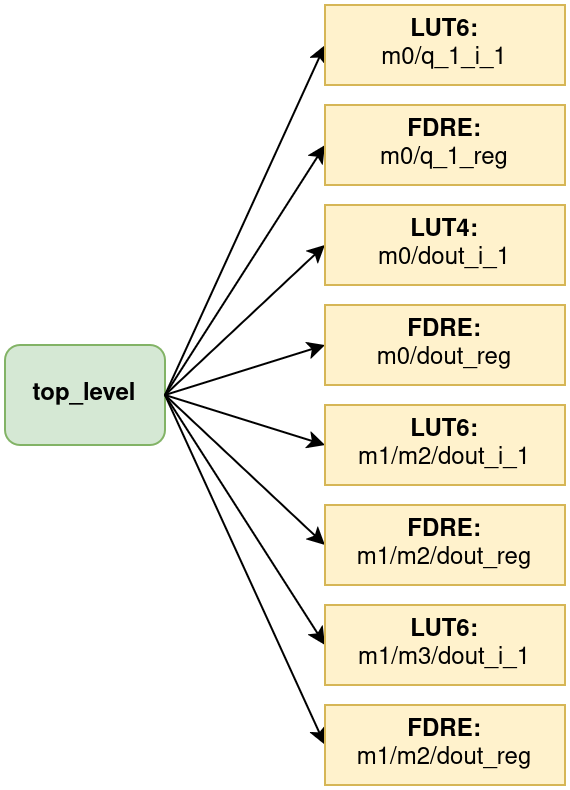

The diagram above was exported from draw.io. Its source (the exported page's mxGraphModel, read from the mxfile embedded in the PNG):
<mxGraphModel dx="815" dy="457" grid="1" gridSize="10" guides="1" tooltips="1" connect="1" arrows="1" fold="1" page="1" pageScale="1" pageWidth="850" pageHeight="1100" math="0" shadow="0">
  <root>
    <mxCell id="0" />
    <mxCell id="1" parent="0" />
    <mxCell id="2" value="&lt;b&gt;top_level&lt;/b&gt;" style="rounded=1;whiteSpace=wrap;html=1;fillColor=#d5e8d4;strokeColor=#82b366;" vertex="1" parent="1">
      <mxGeometry x="660" y="650" width="80" height="50" as="geometry" />
    </mxCell>
    <mxCell id="3" value="" style="endArrow=classic;html=1;rounded=0;exitX=1;exitY=0.5;exitDx=0;exitDy=0;entryX=0;entryY=0.5;entryDx=0;entryDy=0;" edge="1" source="2" target="12" parent="1">
      <mxGeometry width="50" height="50" relative="1" as="geometry">
        <mxPoint x="780" y="575" as="sourcePoint" />
        <mxPoint x="900" y="580" as="targetPoint" />
      </mxGeometry>
    </mxCell>
    <mxCell id="4" value="" style="endArrow=classic;html=1;rounded=0;exitX=1;exitY=0.5;exitDx=0;exitDy=0;entryX=0;entryY=0.5;entryDx=0;entryDy=0;" edge="1" source="2" target="13" parent="1">
      <mxGeometry width="50" height="50" relative="1" as="geometry">
        <mxPoint x="780" y="575" as="sourcePoint" />
        <mxPoint x="870" y="540" as="targetPoint" />
      </mxGeometry>
    </mxCell>
    <mxCell id="5" value="" style="endArrow=classic;html=1;rounded=0;exitX=1;exitY=0.5;exitDx=0;exitDy=0;entryX=0;entryY=0.5;entryDx=0;entryDy=0;" edge="1" source="2" target="14" parent="1">
      <mxGeometry width="50" height="50" relative="1" as="geometry">
        <mxPoint x="780" y="825" as="sourcePoint" />
        <mxPoint x="900" y="830" as="targetPoint" />
      </mxGeometry>
    </mxCell>
    <mxCell id="6" value="" style="endArrow=classic;html=1;rounded=0;exitX=1;exitY=0.5;exitDx=0;exitDy=0;entryX=0;entryY=0.5;entryDx=0;entryDy=0;" edge="1" source="2" target="15" parent="1">
      <mxGeometry width="50" height="50" relative="1" as="geometry">
        <mxPoint x="780" y="825" as="sourcePoint" />
        <mxPoint x="870" y="790" as="targetPoint" />
      </mxGeometry>
    </mxCell>
    <mxCell id="7" value="" style="endArrow=classic;html=1;rounded=0;exitX=1;exitY=0.5;exitDx=0;exitDy=0;entryX=0;entryY=0.5;entryDx=0;entryDy=0;" edge="1" source="2" target="16" parent="1">
      <mxGeometry width="50" height="50" relative="1" as="geometry">
        <mxPoint x="780" y="725" as="sourcePoint" />
        <mxPoint x="900" y="750" as="targetPoint" />
      </mxGeometry>
    </mxCell>
    <mxCell id="8" value="" style="endArrow=classic;html=1;rounded=0;exitX=1;exitY=0.5;exitDx=0;exitDy=0;entryX=0;entryY=0.5;entryDx=0;entryDy=0;" edge="1" source="2" target="17" parent="1">
      <mxGeometry width="50" height="50" relative="1" as="geometry">
        <mxPoint x="780" y="725" as="sourcePoint" />
        <mxPoint x="870" y="710" as="targetPoint" />
      </mxGeometry>
    </mxCell>
    <mxCell id="9" value="" style="endArrow=classic;html=1;rounded=0;exitX=1;exitY=0.5;exitDx=0;exitDy=0;entryX=0;entryY=0.5;entryDx=0;entryDy=0;" edge="1" source="2" target="18" parent="1">
      <mxGeometry width="50" height="50" relative="1" as="geometry">
        <mxPoint x="780" y="575" as="sourcePoint" />
        <mxPoint x="830" y="560" as="targetPoint" />
      </mxGeometry>
    </mxCell>
    <mxCell id="10" value="" style="endArrow=classic;html=1;rounded=0;exitX=1;exitY=0.5;exitDx=0;exitDy=0;entryX=0;entryY=0.5;entryDx=0;entryDy=0;" edge="1" source="2" target="19" parent="1">
      <mxGeometry width="50" height="50" relative="1" as="geometry">
        <mxPoint x="780" y="575" as="sourcePoint" />
        <mxPoint x="830" y="610" as="targetPoint" />
      </mxGeometry>
    </mxCell>
    <mxCell id="11" value="" style="group" vertex="1" connectable="0" parent="1">
      <mxGeometry x="820" y="480" width="120" height="390" as="geometry" />
    </mxCell>
    <mxCell id="12" value="&lt;div&gt;&lt;b&gt;LUT6:&lt;/b&gt;&lt;/div&gt;&lt;div&gt;m0/q_1_i_1&lt;/div&gt;" style="rounded=0;whiteSpace=wrap;html=1;fillColor=#fff2cc;strokeColor=#d6b656;" vertex="1" parent="11">
      <mxGeometry width="120" height="40" as="geometry" />
    </mxCell>
    <mxCell id="13" value="&lt;div&gt;&lt;b&gt;FDRE:&lt;/b&gt;&lt;/div&gt;&lt;div&gt;m0/q_1_reg&lt;/div&gt;" style="rounded=0;whiteSpace=wrap;html=1;fillColor=#fff2cc;strokeColor=#d6b656;" vertex="1" parent="11">
      <mxGeometry y="50" width="120" height="40" as="geometry" />
    </mxCell>
    <mxCell id="14" value="&lt;div&gt;&lt;b&gt;LUT6:&lt;/b&gt;&lt;/div&gt;&lt;div&gt;m1/m3/dout_i_1&lt;/div&gt;" style="rounded=0;whiteSpace=wrap;html=1;fillColor=#fff2cc;strokeColor=#d6b656;" vertex="1" parent="11">
      <mxGeometry y="300" width="120" height="40" as="geometry" />
    </mxCell>
    <mxCell id="15" value="&lt;div&gt;&lt;b&gt;FDRE:&lt;/b&gt;&lt;/div&gt;&lt;div&gt;m1/m2/dout_reg&lt;/div&gt;" style="rounded=0;whiteSpace=wrap;html=1;fillColor=#fff2cc;strokeColor=#d6b656;" vertex="1" parent="11">
      <mxGeometry y="350" width="120" height="40" as="geometry" />
    </mxCell>
    <mxCell id="16" value="&lt;div&gt;&lt;b&gt;LUT6:&lt;/b&gt;&lt;/div&gt;&lt;div&gt;m1/m2/dout_i_1&lt;/div&gt;" style="rounded=0;whiteSpace=wrap;html=1;fillColor=#fff2cc;strokeColor=#d6b656;" vertex="1" parent="11">
      <mxGeometry y="200" width="120" height="40" as="geometry" />
    </mxCell>
    <mxCell id="17" value="&lt;div&gt;&lt;b&gt;FDRE:&lt;/b&gt;&lt;/div&gt;&lt;div&gt;m1/m2/dout_reg&lt;/div&gt;" style="rounded=0;whiteSpace=wrap;html=1;fillColor=#fff2cc;strokeColor=#d6b656;" vertex="1" parent="11">
      <mxGeometry y="250" width="120" height="40" as="geometry" />
    </mxCell>
    <mxCell id="18" value="&lt;div&gt;&lt;b&gt;LUT4:&lt;/b&gt;&lt;/div&gt;&lt;div&gt;m0/dout_i_1&lt;/div&gt;" style="rounded=0;whiteSpace=wrap;html=1;fillColor=#fff2cc;strokeColor=#d6b656;" vertex="1" parent="11">
      <mxGeometry y="100" width="120" height="40" as="geometry" />
    </mxCell>
    <mxCell id="19" value="&lt;div&gt;&lt;b&gt;FDRE:&lt;/b&gt;&lt;/div&gt;&lt;div&gt;m0/dout_reg&lt;/div&gt;" style="rounded=0;whiteSpace=wrap;html=1;fillColor=#fff2cc;strokeColor=#d6b656;" vertex="1" parent="11">
      <mxGeometry y="150" width="120" height="40" as="geometry" />
    </mxCell>
  </root>
</mxGraphModel>